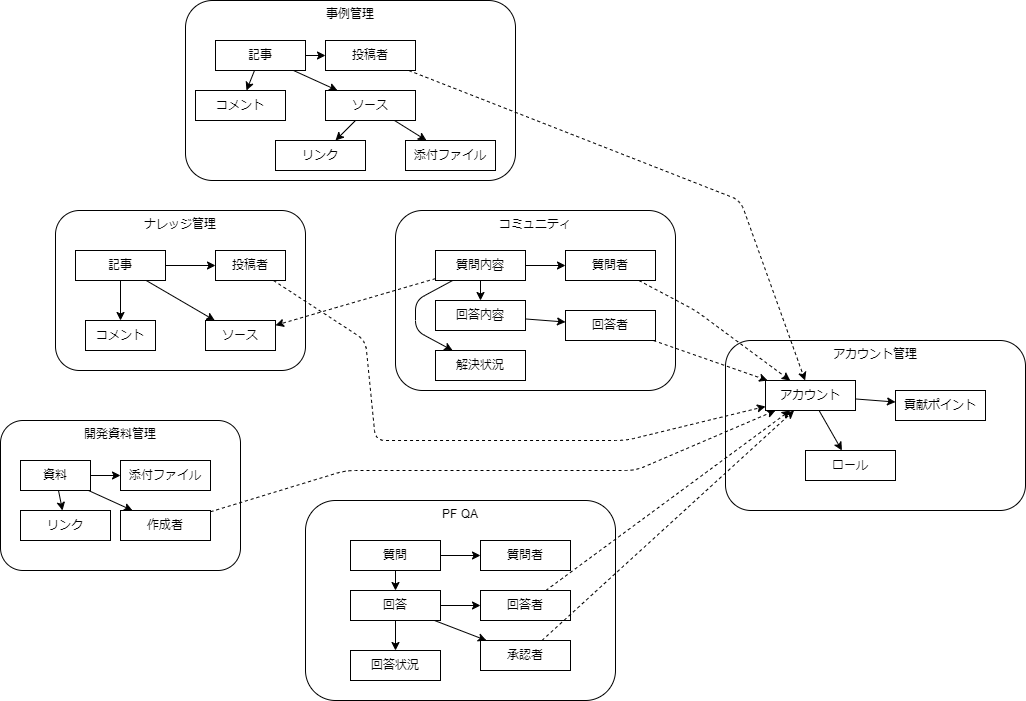

The diagram above was exported from draw.io. Its source (the exported page's mxGraphModel, read from the mxfile embedded in the PNG):
<mxGraphModel dx="1013" dy="644" grid="1" gridSize="10" guides="1" tooltips="1" connect="1" arrows="1" fold="1" page="1" pageScale="1" pageWidth="1654" pageHeight="1169" background="#ffffff" math="0" shadow="0">
  <root>
    <mxCell id="0" />
    <mxCell id="1" parent="0" />
    <mxCell id="76" value="" style="group" vertex="1" connectable="0" parent="1">
      <mxGeometry x="805" y="420" width="300" height="170" as="geometry" />
    </mxCell>
    <mxCell id="2" value="アカウント管理" style="rounded=1;whiteSpace=wrap;html=1;verticalAlign=top;" vertex="1" parent="76">
      <mxGeometry width="300" height="170" as="geometry" />
    </mxCell>
    <mxCell id="8" value="アカウント" style="rounded=0;whiteSpace=wrap;html=1;" vertex="1" parent="76">
      <mxGeometry x="40" y="40" width="90" height="30" as="geometry" />
    </mxCell>
    <mxCell id="30" value="貢献ポイント" style="rounded=0;whiteSpace=wrap;html=1;" vertex="1" parent="76">
      <mxGeometry x="170" y="50" width="90" height="30" as="geometry" />
    </mxCell>
    <mxCell id="75" style="edgeStyle=none;html=1;endArrow=classic;endFill=1;" edge="1" parent="76" source="8" target="30">
      <mxGeometry relative="1" as="geometry" />
    </mxCell>
    <mxCell id="52" value="ロール" style="rounded=0;whiteSpace=wrap;html=1;" vertex="1" parent="76">
      <mxGeometry x="80" y="110" width="90" height="30" as="geometry" />
    </mxCell>
    <mxCell id="74" style="edgeStyle=none;html=1;endArrow=classic;endFill=1;" edge="1" parent="76" source="8" target="52">
      <mxGeometry relative="1" as="geometry" />
    </mxCell>
    <mxCell id="4" value="開発資料管理" style="rounded=1;whiteSpace=wrap;html=1;verticalAlign=top;" vertex="1" parent="1">
      <mxGeometry x="80" y="500" width="240" height="150" as="geometry" />
    </mxCell>
    <mxCell id="5" value="ナレッジ管理" style="rounded=1;whiteSpace=wrap;html=1;verticalAlign=top;" vertex="1" parent="1">
      <mxGeometry x="135" y="290" width="250" height="160" as="geometry" />
    </mxCell>
    <mxCell id="6" value="コミュニティ" style="rounded=1;whiteSpace=wrap;html=1;verticalAlign=top;" vertex="1" parent="1">
      <mxGeometry x="475" y="290" width="280" height="180" as="geometry" />
    </mxCell>
    <mxCell id="7" value="PF QA" style="rounded=1;whiteSpace=wrap;html=1;verticalAlign=top;" vertex="1" parent="1">
      <mxGeometry x="385" y="580" width="310" height="200" as="geometry" />
    </mxCell>
    <mxCell id="48" style="edgeStyle=none;html=1;endArrow=classic;endFill=1;" edge="1" parent="1" source="9" target="10">
      <mxGeometry relative="1" as="geometry" />
    </mxCell>
    <mxCell id="49" style="edgeStyle=none;html=1;endArrow=classic;endFill=1;" edge="1" parent="1" source="9" target="11">
      <mxGeometry relative="1" as="geometry" />
    </mxCell>
    <mxCell id="51" style="edgeStyle=none;html=1;endArrow=classic;endFill=1;" edge="1" parent="1" source="9" target="38">
      <mxGeometry relative="1" as="geometry">
        <Array as="points">
          <mxPoint x="495" y="380" />
          <mxPoint x="495" y="410" />
        </Array>
      </mxGeometry>
    </mxCell>
    <mxCell id="9" value="質問内容" style="rounded=0;whiteSpace=wrap;html=1;" vertex="1" parent="1">
      <mxGeometry x="515" y="330" width="90" height="30" as="geometry" />
    </mxCell>
    <mxCell id="50" style="edgeStyle=none;html=1;endArrow=classic;endFill=1;" edge="1" parent="1" source="10" target="14">
      <mxGeometry relative="1" as="geometry" />
    </mxCell>
    <mxCell id="10" value="回答内容" style="rounded=0;whiteSpace=wrap;html=1;" vertex="1" parent="1">
      <mxGeometry x="515" y="380" width="90" height="30" as="geometry" />
    </mxCell>
    <mxCell id="13" style="edgeStyle=none;html=1;dashed=1;" edge="1" parent="1" source="11" target="8">
      <mxGeometry relative="1" as="geometry">
        <Array as="points">
          <mxPoint x="775" y="390" />
        </Array>
      </mxGeometry>
    </mxCell>
    <mxCell id="11" value="質問者" style="rounded=0;whiteSpace=wrap;html=1;" vertex="1" parent="1">
      <mxGeometry x="645" y="330" width="90" height="30" as="geometry" />
    </mxCell>
    <mxCell id="16" style="edgeStyle=none;html=1;dashed=1;" edge="1" parent="1" source="14" target="8">
      <mxGeometry relative="1" as="geometry" />
    </mxCell>
    <mxCell id="14" value="回答者" style="rounded=0;whiteSpace=wrap;html=1;" vertex="1" parent="1">
      <mxGeometry x="645" y="390" width="90" height="30" as="geometry" />
    </mxCell>
    <mxCell id="53" style="edgeStyle=none;html=1;endArrow=classic;endFill=1;" edge="1" parent="1" source="17" target="20">
      <mxGeometry relative="1" as="geometry" />
    </mxCell>
    <mxCell id="54" style="edgeStyle=none;html=1;endArrow=classic;endFill=1;" edge="1" parent="1" source="17" target="18">
      <mxGeometry relative="1" as="geometry" />
    </mxCell>
    <mxCell id="17" value="質問" style="rounded=0;whiteSpace=wrap;html=1;" vertex="1" parent="1">
      <mxGeometry x="430" y="620" width="90" height="30" as="geometry" />
    </mxCell>
    <mxCell id="55" style="edgeStyle=none;html=1;endArrow=classic;endFill=1;" edge="1" parent="1" source="18" target="21">
      <mxGeometry relative="1" as="geometry" />
    </mxCell>
    <mxCell id="57" style="edgeStyle=none;html=1;endArrow=classic;endFill=1;" edge="1" parent="1" source="18" target="37">
      <mxGeometry relative="1" as="geometry" />
    </mxCell>
    <mxCell id="58" style="edgeStyle=none;html=1;endArrow=classic;endFill=1;" edge="1" parent="1" source="18" target="23">
      <mxGeometry relative="1" as="geometry" />
    </mxCell>
    <mxCell id="18" value="回答" style="rounded=0;whiteSpace=wrap;html=1;" vertex="1" parent="1">
      <mxGeometry x="430" y="670" width="90" height="30" as="geometry" />
    </mxCell>
    <mxCell id="20" value="質問者" style="rounded=0;whiteSpace=wrap;html=1;" vertex="1" parent="1">
      <mxGeometry x="560" y="620" width="90" height="30" as="geometry" />
    </mxCell>
    <mxCell id="26" style="edgeStyle=none;html=1;dashed=1;" edge="1" parent="1" source="21" target="8">
      <mxGeometry relative="1" as="geometry" />
    </mxCell>
    <mxCell id="21" value="回答者" style="rounded=0;whiteSpace=wrap;html=1;" vertex="1" parent="1">
      <mxGeometry x="560" y="670" width="90" height="30" as="geometry" />
    </mxCell>
    <mxCell id="25" style="edgeStyle=none;html=1;dashed=1;" edge="1" parent="1" source="23" target="8">
      <mxGeometry relative="1" as="geometry" />
    </mxCell>
    <mxCell id="23" value="承認者" style="rounded=0;whiteSpace=wrap;html=1;" vertex="1" parent="1">
      <mxGeometry x="560" y="720" width="90" height="30" as="geometry" />
    </mxCell>
    <mxCell id="59" style="edgeStyle=none;html=1;endArrow=classic;endFill=1;" edge="1" parent="1" source="27" target="28">
      <mxGeometry relative="1" as="geometry" />
    </mxCell>
    <mxCell id="60" style="edgeStyle=none;html=1;endArrow=classic;endFill=1;" edge="1" parent="1" source="27" target="46">
      <mxGeometry relative="1" as="geometry" />
    </mxCell>
    <mxCell id="61" style="edgeStyle=none;html=1;endArrow=classic;endFill=1;" edge="1" parent="1" source="27" target="29">
      <mxGeometry relative="1" as="geometry" />
    </mxCell>
    <mxCell id="27" value="記事" style="rounded=0;whiteSpace=wrap;html=1;" vertex="1" parent="1">
      <mxGeometry x="155" y="330" width="90" height="30" as="geometry" />
    </mxCell>
    <mxCell id="35" style="edgeStyle=none;html=1;dashed=1;" edge="1" parent="1" source="28" target="8">
      <mxGeometry relative="1" as="geometry">
        <Array as="points">
          <mxPoint x="445" y="420" />
          <mxPoint x="455" y="520" />
          <mxPoint x="705" y="520" />
        </Array>
      </mxGeometry>
    </mxCell>
    <mxCell id="28" value="投稿者" style="rounded=0;whiteSpace=wrap;html=1;" vertex="1" parent="1">
      <mxGeometry x="295" y="330" width="70" height="30" as="geometry" />
    </mxCell>
    <mxCell id="29" value="コメント" style="rounded=0;whiteSpace=wrap;html=1;" vertex="1" parent="1">
      <mxGeometry x="165" y="400" width="70" height="30" as="geometry" />
    </mxCell>
    <mxCell id="32" value="リンク" style="rounded=0;whiteSpace=wrap;html=1;" vertex="1" parent="1">
      <mxGeometry x="100" y="590" width="90" height="30" as="geometry" />
    </mxCell>
    <mxCell id="33" value="添付ファイル" style="rounded=0;whiteSpace=wrap;html=1;" vertex="1" parent="1">
      <mxGeometry x="200" y="540" width="90" height="30" as="geometry" />
    </mxCell>
    <mxCell id="36" style="edgeStyle=none;html=1;dashed=1;" edge="1" parent="1" source="34" target="8">
      <mxGeometry relative="1" as="geometry">
        <Array as="points">
          <mxPoint x="425" y="550" />
          <mxPoint x="715" y="550" />
        </Array>
      </mxGeometry>
    </mxCell>
    <mxCell id="34" value="作成者" style="rounded=0;whiteSpace=wrap;html=1;" vertex="1" parent="1">
      <mxGeometry x="200" y="590" width="90" height="30" as="geometry" />
    </mxCell>
    <mxCell id="37" value="回答状況" style="rounded=0;whiteSpace=wrap;html=1;" vertex="1" parent="1">
      <mxGeometry x="430" y="730" width="90" height="30" as="geometry" />
    </mxCell>
    <mxCell id="38" value="解決状況" style="rounded=0;whiteSpace=wrap;html=1;" vertex="1" parent="1">
      <mxGeometry x="515" y="430" width="90" height="30" as="geometry" />
    </mxCell>
    <mxCell id="39" value="事例管理" style="rounded=1;whiteSpace=wrap;html=1;verticalAlign=top;" vertex="1" parent="1">
      <mxGeometry x="265" y="80" width="330" height="180" as="geometry" />
    </mxCell>
    <mxCell id="62" style="edgeStyle=none;html=1;endArrow=classic;endFill=1;" edge="1" parent="1" source="40" target="41">
      <mxGeometry relative="1" as="geometry" />
    </mxCell>
    <mxCell id="63" style="edgeStyle=none;html=1;endArrow=classic;endFill=1;" edge="1" parent="1" source="40" target="42">
      <mxGeometry relative="1" as="geometry" />
    </mxCell>
    <mxCell id="64" style="edgeStyle=none;html=1;endArrow=classic;endFill=1;startArrow=none;" edge="1" parent="1" source="66" target="43">
      <mxGeometry relative="1" as="geometry" />
    </mxCell>
    <mxCell id="65" style="edgeStyle=none;html=1;endArrow=classic;endFill=1;" edge="1" parent="1" source="66" target="44">
      <mxGeometry relative="1" as="geometry">
        <mxPoint x="355" y="140" as="sourcePoint" />
      </mxGeometry>
    </mxCell>
    <mxCell id="40" value="記事" style="rounded=0;whiteSpace=wrap;html=1;" vertex="1" parent="1">
      <mxGeometry x="295" y="120" width="90" height="30" as="geometry" />
    </mxCell>
    <mxCell id="45" style="edgeStyle=none;html=1;dashed=1;" edge="1" parent="1" source="41" target="8">
      <mxGeometry relative="1" as="geometry">
        <Array as="points">
          <mxPoint x="820" y="280" />
        </Array>
      </mxGeometry>
    </mxCell>
    <mxCell id="41" value="投稿者" style="rounded=0;whiteSpace=wrap;html=1;" vertex="1" parent="1">
      <mxGeometry x="405" y="120" width="90" height="30" as="geometry" />
    </mxCell>
    <mxCell id="42" value="コメント" style="rounded=0;whiteSpace=wrap;html=1;" vertex="1" parent="1">
      <mxGeometry x="275" y="170" width="90" height="30" as="geometry" />
    </mxCell>
    <mxCell id="43" value="添付ファイル" style="rounded=0;whiteSpace=wrap;html=1;" vertex="1" parent="1">
      <mxGeometry x="485" y="220" width="90" height="30" as="geometry" />
    </mxCell>
    <mxCell id="44" value="リンク" style="rounded=0;whiteSpace=wrap;html=1;" vertex="1" parent="1">
      <mxGeometry x="355" y="220" width="90" height="30" as="geometry" />
    </mxCell>
    <mxCell id="46" value="ソース" style="rounded=0;whiteSpace=wrap;html=1;" vertex="1" parent="1">
      <mxGeometry x="285" y="400" width="70" height="30" as="geometry" />
    </mxCell>
    <mxCell id="47" style="edgeStyle=none;html=1;dashed=1;" edge="1" parent="1" source="9" target="46">
      <mxGeometry relative="1" as="geometry">
        <Array as="points" />
      </mxGeometry>
    </mxCell>
    <mxCell id="66" value="ソース" style="rounded=0;whiteSpace=wrap;html=1;" vertex="1" parent="1">
      <mxGeometry x="405" y="170" width="90" height="30" as="geometry" />
    </mxCell>
    <mxCell id="67" value="" style="edgeStyle=none;html=1;endArrow=classic;endFill=1;" edge="1" parent="1" source="40" target="66">
      <mxGeometry relative="1" as="geometry">
        <mxPoint x="385" y="150" as="sourcePoint" />
        <mxPoint x="475" y="180" as="targetPoint" />
      </mxGeometry>
    </mxCell>
    <mxCell id="70" style="edgeStyle=none;html=1;endArrow=classic;endFill=1;" edge="1" parent="1" source="69" target="33">
      <mxGeometry relative="1" as="geometry" />
    </mxCell>
    <mxCell id="71" style="edgeStyle=none;html=1;endArrow=classic;endFill=1;" edge="1" parent="1" source="69" target="32">
      <mxGeometry relative="1" as="geometry" />
    </mxCell>
    <mxCell id="72" style="edgeStyle=none;html=1;endArrow=classic;endFill=1;" edge="1" parent="1" source="69" target="34">
      <mxGeometry relative="1" as="geometry" />
    </mxCell>
    <mxCell id="69" value="資料" style="rounded=0;whiteSpace=wrap;html=1;" vertex="1" parent="1">
      <mxGeometry x="100" y="540" width="70" height="30" as="geometry" />
    </mxCell>
  </root>
</mxGraphModel>